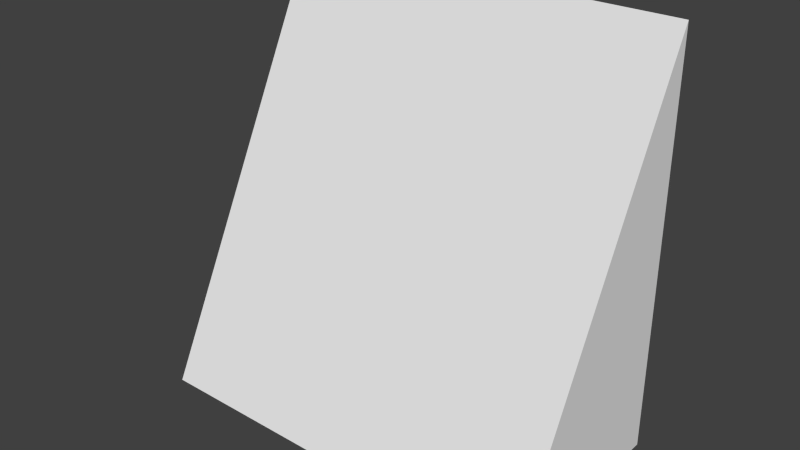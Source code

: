 # Source: upperSteepSlope.blend  (saved by Blender 2.60.0; exported with 4.5.12 LTS)
import bpy
from mathutils import Matrix  # noqa: F401  (used for matrix-valued properties, if any)

bpy.ops.wm.read_factory_settings(use_empty=True)
scene = bpy.context.scene
scene.name = 'Scene'

# ---- collections
col_collection_1 = bpy.data.collections.new('Collection 1'); scene.collection.children.link(col_collection_1)

# ---- materials (node trees are filled in below, after node groups)
mat_material = bpy.data.materials.new('Material')
mat_material.alpha_threshold = 0.0
mat_material.use_transparent_shadow = False
mat_material.roughness = 0.5
mat_material.line_color = (0.0, 0.0, 0.0, 1.0)

# ---- material node trees

# ---- world
world_world = bpy.data.worlds.new('World'); scene.world = world_world
world_world.color = (0.05088, 0.05088, 0.05088)
world_world.use_sun_shadow = False
world_world.sun_shadow_jitter_overblur = 0.0
world_world.cycles.sampling_method = 'MANUAL'
world_world.cycles.sample_map_resolution = 256

# ---- meshes
me_cube_002 = bpy.data.meshes.new('Cube.002')
me_cube_002.from_pydata([(-0.5, 0.5, 0.5), (0.5, 0.5, 0.5), (-0.5, 0.5, -0.5), (0.5, 0.5, -0.5)], [], [(2, 0, 1, 3)])
_uv = me_cube_002.uv_layers.new(name='UVTex')
_uv.uv.foreach_set('vector', [5.96e-07, 1.0, 0.0, 2.682e-07, 1.0, 0.0, 1.0, 1.0])
me_cube_002.materials.append(mat_material)
me_cube_002.use_remesh_preserve_volume = False
me_cube_002.use_remesh_preserve_attributes = False
me_cube_002.use_mirror_vertex_groups = False
me_cube_002.update()
me_cube_001 = bpy.data.meshes.new('Cube.001')
me_cube_001.from_pydata([(-0.5, 0.5, -0.5), (-0.5, 8.941e-08, -0.5), (0.5, 0.0, -0.5), (0.5, 0.5, -0.5)], [], [(1, 0, 3, 2)])
_uv = me_cube_001.uv_layers.new(name='UVTex')
_uv.uv.foreach_set('vector', [-5.662e-05, 0.5001, 5.698e-05, 1.0, 1.0, 0.9999, 0.9999, 0.4999])
me_cube_001.materials.append(mat_material)
me_cube_001.use_remesh_preserve_volume = False
me_cube_001.use_remesh_preserve_attributes = False
me_cube_001.use_mirror_vertex_groups = False
me_cube_001.update()
me_cube = bpy.data.meshes.new('Cube')
me_cube.from_pydata([(0.5, 0.5, -0.5), (0.5, 0.0, -0.5), (-0.5, 8.941e-08, -0.5), (-0.5, 0.5, -0.5), (0.5, 0.5, 0.5), (-0.5, 0.5, 0.5)], [], [(0, 4, 1), (1, 4, 5, 2), (2, 5, 3)])
_uv = me_cube.uv_layers.new(name='UVTex')
_uv.uv.foreach_set('vector', [0.875, 0.0, 0.875, 1.0, 0.375, 0.0, 1.192e-07, 0.0, 0.0, 1.0, 1.0, 1.0, 1.0, 0.0, 0.375, 0.0, 0.875, 1.0, 0.875, 0.0])
me_cube.materials.append(mat_material)
me_cube.use_remesh_preserve_volume = False
me_cube.use_remesh_preserve_attributes = False
me_cube.use_mirror_vertex_groups = False
me_cube.update()

# ---- objects
ob_back = bpy.data.objects.new('Back', me_cube_002)
ob_bottom = bpy.data.objects.new('Bottom', me_cube_001)
ob_center = bpy.data.objects.new('Center', me_cube)

# ---- transforms, parenting, visibility, modifiers, constraints
ob_back.location = (0.0, 0.0, 0.0)
ob_back.lock_rotations_4d = False
ob_back.empty_display_type = 'ARROWS'
ob_back.lineart.crease_threshold = 0.0
ob_bottom.location = (0.0, 0.0, 0.0)
ob_bottom.lock_rotations_4d = False
ob_bottom.empty_display_type = 'ARROWS'
ob_bottom.lineart.crease_threshold = 0.0
ob_center.location = (0.0, 0.0, 0.0)
ob_center.lock_rotations_4d = False
ob_center.empty_display_type = 'ARROWS'
ob_center.lineart.crease_threshold = 0.0

# ---- collection membership
col_collection_1.objects.link(ob_back)
col_collection_1.objects.link(ob_bottom)
col_collection_1.objects.link(ob_center)

# ---- scene / render settings (as saved in the file)
scene.frame_start = 1; scene.frame_end = 250; scene.frame_set(1)
scene.render.engine = 'BLENDER_EEVEE_NEXT'
scene.render.image_settings.color_mode = 'RGB'
scene.render.image_settings.compression = 90
scene.render.resolution_percentage = 50
scene.render.dither_intensity = 0.0
scene.render.bake_margin = 2
scene.render.bake_bias = 0.0
scene.cycles.use_denoising = False
scene.cycles.samples = 10
scene.cycles.sampling_pattern = 'TABULATED_SOBOL'
scene.cycles.light_sampling_threshold = 0.0
scene.cycles.use_adaptive_sampling = False
scene.cycles.use_light_tree = False
scene.cycles.blur_glossy = 0.0
scene.cycles.volume_bounces = 1
scene.cycles.pixel_filter_type = 'GAUSSIAN'
scene.cycles.sample_clamp_indirect = 0.0
scene.view_settings.view_transform = 'Standard'
bpy.context.view_layer.update()

# ---- added for rendering (the .blend has no active camera and no usable light): camera, sun
cam_auto = bpy.data.cameras.new('AutoCamera')
cam_auto.lens = 50.0
cam_auto.sensor_width = 36.0
cam_auto.clip_end = 1000.0
ob_auto_camera = bpy.data.objects.new('AutoCamera', cam_auto)
scene.collection.objects.link(ob_auto_camera)
ob_auto_camera.location = (1.38784, -1.4154, 1.11027)
ob_auto_camera.rotation_euler = (1.09748, -7.21219e-08, 0.694738)
scene.camera = ob_auto_camera
light_auto_sun = bpy.data.lights.new('AutoSun', 'SUN')
light_auto_sun.energy = 3.0
light_auto_sun.angle = 0.0523599
ob_auto_sun = bpy.data.objects.new('AutoSun', light_auto_sun)
scene.collection.objects.link(ob_auto_sun)
ob_auto_sun.rotation_euler = (0.872665, 0.174533, 0.523599)
bpy.context.view_layer.update()
